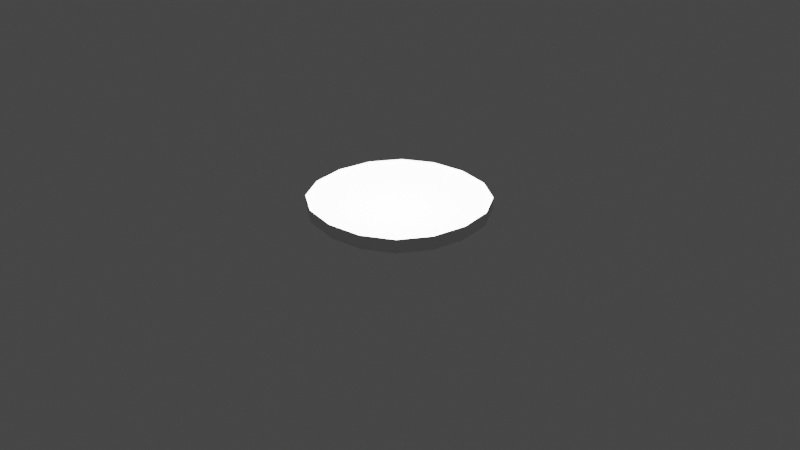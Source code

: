 # Source: hamburger_buttonBum1.blend  (saved by Blender 2.92.15; exported with 4.5.12 LTS)
import bpy
from mathutils import Matrix  # noqa: F401  (used for matrix-valued properties, if any)

bpy.ops.wm.read_factory_settings(use_empty=True)
scene = bpy.context.scene
scene.name = 'Scene'

# ---- collections
col_collection = bpy.data.collections.new('Collection'); scene.collection.children.link(col_collection)

# ---- world
world_world = bpy.data.worlds.new('World'); scene.world = world_world
world_world.use_nodes = True; world_world.node_tree.nodes.clear()
_N = world_world.node_tree.nodes; _L = world_world.node_tree.links
n0 = _N.new('ShaderNodeOutputWorld'); n0.name = 'World Output'; n0.location = (300, 300)
n1 = _N.new('ShaderNodeBackground'); n1.name = 'Background'; n1.location = (10, 300)
n1.inputs[0].default_value = (0.05088, 0.05088, 0.05088, 1.0)
_L.new(n1.outputs[0], n0.inputs[0])
n0.is_active_output = True
world_world.color = (0.05088, 0.05088, 0.05088)
world_world.use_sun_shadow = False
world_world.sun_shadow_jitter_overblur = 0.0

# ---- cameras
cam_camera = bpy.data.cameras.new('Camera')
cam_camera.clip_end = 100.0
cam_camera.ortho_scale = 7.314

# ---- lights
light_point_001 = bpy.data.lights.new('Point.001', 'POINT')
light_point_001.transmission_factor = 0.0
light_point_001.energy = 800.0
light_point_001.shadow_soft_size = 0.25
light_point_001.shadow_maximum_resolution = 0.006
light_point_001.use_absolute_resolution = True

# ---- meshes
me_cube_002 = bpy.data.meshes.new('Cube.002')
me_cube_002.from_pydata([(-1.0, -1.0, -1.0), (-1.0, -1.0, -0.9166), (-1.0, 1.0, -1.0), (-1.0, 1.0, -0.9166), (1.0, -1.0, -1.0), (1.0, -1.0, -0.9166), (1.0, 1.0, -1.0), (1.0, 1.0, -0.9166), (-1.0, -1.0, -0.6778), (-1.0, 1.0, -0.6778), (1.0, 1.0, -0.6778), (1.0, -1.0, -0.7), (-1.0, 1.0, -0.85), (1.0, 1.0, -0.85), (1.0, -1.0, -0.85), (-1.0, -1.0, -0.85)], [], [(8, 1, 3, 9), (9, 3, 7, 10), (10, 7, 5, 11), (11, 5, 1, 8), (2, 6, 4, 0), (7, 3, 1, 5), (14, 11, 8, 15), (13, 10, 11, 14), (12, 9, 10, 13), (15, 8, 9, 12), (0, 15, 12, 2), (2, 12, 13, 6), (6, 13, 14, 4), (4, 14, 15, 0)])
me_cube_002.polygons.foreach_set('use_smooth', [True] * 14)
_uv = me_cube_002.uv_layers.new(name='UVMap')
_uv.uv.foreach_set('vector', [0.6, 0.0, 0.625, 0.0, 0.625, 0.25, 0.6, 0.25, 0.6, 0.25, 0.625, 0.25, 0.625, 0.5, 0.6, 0.5, 0.6, 0.5, 0.625, 0.5, 0.625, 0.75, 0.6, 0.75, 0.6, 0.75, 0.625, 0.75, 0.625, 1.0, 0.6, 1.0, 0.125, 0.5, 0.375, 0.5, 0.375, 0.75, 0.125, 0.75, 0.625, 0.5, 0.875, 0.5, 0.875, 0.75, 0.625, 0.75, 0.4312, 0.75, 0.6, 0.75, 0.6, 1.0, 0.4313, 1.0, 0.4312, 0.5, 0.6, 0.5, 0.6, 0.75, 0.4312, 0.75, 0.4312, 0.25, 0.6, 0.25, 0.6, 0.5, 0.4312, 0.5, 0.4313, 0.0, 0.6, 0.0, 0.6, 0.25, 0.4312, 0.25, 0.375, 0.0, 0.4313, 0.0, 0.4312, 0.25, 0.375, 0.25, 0.375, 0.25, 0.4312, 0.25, 0.4312, 0.5, 0.375, 0.5, 0.375, 0.5, 0.4312, 0.5, 0.4312, 0.75, 0.375, 0.75, 0.375, 0.75, 0.4312, 0.75, 0.4313, 1.0, 0.375, 1.0])
me_cube_002.use_remesh_fix_poles = True
me_cube_002.use_remesh_preserve_attributes = False
me_cube_002.use_mirror_vertex_groups = False
me_cube_002.update()

# ---- objects
ob_camera = bpy.data.objects.new('Camera', cam_camera)
ob_point = bpy.data.objects.new('Point', light_point_001)
ob_cube = bpy.data.objects.new('Cube', me_cube_002)

# ---- transforms, parenting, visibility, modifiers, constraints
ob_camera.location = (7.359, -6.926, 4.958)
ob_camera.rotation_euler = (1.109, 0.0, 0.8149)
ob_camera.lock_rotations_4d = False
ob_camera.empty_display_type = 'ARROWS'
ob_camera.color = (0.0, 0.0, 0.0, 0.0)
ob_camera.display_type = 'WIRE'
ob_camera.lineart.crease_threshold = 0.0
ob_point.location = (0.0, 0.0, 1.2)
ob_point.lineart.crease_threshold = 0.0
ob_cube.location = (0.0, 0.0, 1.0)
ob_cube.lineart.crease_threshold = 0.0
_m = ob_cube.modifiers.new('Subdivision', 'SUBSURF')
_m.uv_smooth = 'PRESERVE_CORNERS'
_m.levels = 4

# ---- collection membership
col_collection.objects.link(ob_camera)
col_collection.objects.link(ob_point)
col_collection.objects.link(ob_cube)

# ---- scene / render settings (as saved in the file)
scene.camera = ob_camera
scene.frame_start = 1; scene.frame_end = 250; scene.frame_set(1)
scene.render.engine = 'BLENDER_EEVEE_NEXT'
scene.cycles.use_denoising = False
scene.cycles.samples = 128
scene.cycles.sampling_pattern = 'TABULATED_SOBOL'
scene.cycles.use_adaptive_sampling = False
scene.cycles.use_light_tree = False
scene.view_settings.view_transform = 'Filmic'
bpy.context.view_layer.update()
